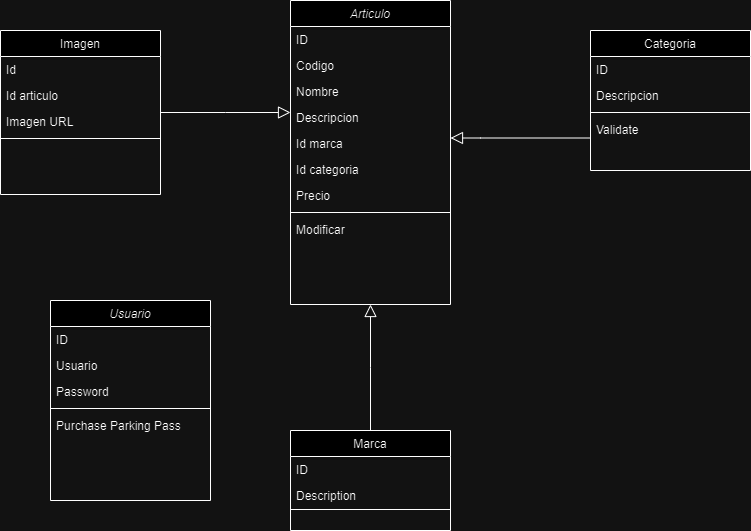

The diagram above was exported from draw.io. Its source (the exported page's mxGraphModel, read from the mxfile embedded in the PNG):
<mxGraphModel dx="1434" dy="746" grid="1" gridSize="10" guides="1" tooltips="1" connect="1" arrows="1" fold="1" page="1" pageScale="1" pageWidth="827" pageHeight="1169" math="0" shadow="0">
  <root>
    <mxCell id="WIyWlLk6GJQsqaUBKTNV-0" />
    <mxCell id="WIyWlLk6GJQsqaUBKTNV-1" parent="WIyWlLk6GJQsqaUBKTNV-0" />
    <mxCell id="zkfFHV4jXpPFQw0GAbJ--0" value="Articulo" style="swimlane;fontStyle=2;align=center;verticalAlign=top;childLayout=stackLayout;horizontal=1;startSize=26;horizontalStack=0;resizeParent=1;resizeLast=0;collapsible=1;marginBottom=0;rounded=0;shadow=0;strokeWidth=1;" parent="WIyWlLk6GJQsqaUBKTNV-1" vertex="1">
      <mxGeometry x="300" y="60" width="160" height="304" as="geometry">
        <mxRectangle x="230" y="140" width="160" height="26" as="alternateBounds" />
      </mxGeometry>
    </mxCell>
    <mxCell id="zkfFHV4jXpPFQw0GAbJ--1" value="ID" style="text;align=left;verticalAlign=top;spacingLeft=4;spacingRight=4;overflow=hidden;rotatable=0;points=[[0,0.5],[1,0.5]];portConstraint=eastwest;" parent="zkfFHV4jXpPFQw0GAbJ--0" vertex="1">
      <mxGeometry y="26" width="160" height="26" as="geometry" />
    </mxCell>
    <mxCell id="zkfFHV4jXpPFQw0GAbJ--2" value="Codigo    " style="text;align=left;verticalAlign=top;spacingLeft=4;spacingRight=4;overflow=hidden;rotatable=0;points=[[0,0.5],[1,0.5]];portConstraint=eastwest;rounded=0;shadow=0;html=0;" parent="zkfFHV4jXpPFQw0GAbJ--0" vertex="1">
      <mxGeometry y="52" width="160" height="26" as="geometry" />
    </mxCell>
    <mxCell id="zkfFHV4jXpPFQw0GAbJ--3" value="Nombre" style="text;align=left;verticalAlign=top;spacingLeft=4;spacingRight=4;overflow=hidden;rotatable=0;points=[[0,0.5],[1,0.5]];portConstraint=eastwest;rounded=0;shadow=0;html=0;" parent="zkfFHV4jXpPFQw0GAbJ--0" vertex="1">
      <mxGeometry y="78" width="160" height="26" as="geometry" />
    </mxCell>
    <mxCell id="EVTJ-kNd3813C1EDVP3Z-6" value="Descripcion" style="text;align=left;verticalAlign=top;spacingLeft=4;spacingRight=4;overflow=hidden;rotatable=0;points=[[0,0.5],[1,0.5]];portConstraint=eastwest;rounded=0;shadow=0;html=0;" vertex="1" parent="zkfFHV4jXpPFQw0GAbJ--0">
      <mxGeometry y="104" width="160" height="26" as="geometry" />
    </mxCell>
    <mxCell id="EVTJ-kNd3813C1EDVP3Z-7" value="Id marca" style="text;align=left;verticalAlign=top;spacingLeft=4;spacingRight=4;overflow=hidden;rotatable=0;points=[[0,0.5],[1,0.5]];portConstraint=eastwest;rounded=0;shadow=0;html=0;" vertex="1" parent="zkfFHV4jXpPFQw0GAbJ--0">
      <mxGeometry y="130" width="160" height="26" as="geometry" />
    </mxCell>
    <mxCell id="EVTJ-kNd3813C1EDVP3Z-8" value="Id categoria" style="text;align=left;verticalAlign=top;spacingLeft=4;spacingRight=4;overflow=hidden;rotatable=0;points=[[0,0.5],[1,0.5]];portConstraint=eastwest;rounded=0;shadow=0;html=0;" vertex="1" parent="zkfFHV4jXpPFQw0GAbJ--0">
      <mxGeometry y="156" width="160" height="26" as="geometry" />
    </mxCell>
    <mxCell id="EVTJ-kNd3813C1EDVP3Z-9" value="Precio" style="text;align=left;verticalAlign=top;spacingLeft=4;spacingRight=4;overflow=hidden;rotatable=0;points=[[0,0.5],[1,0.5]];portConstraint=eastwest;rounded=0;shadow=0;html=0;" vertex="1" parent="zkfFHV4jXpPFQw0GAbJ--0">
      <mxGeometry y="182" width="160" height="26" as="geometry" />
    </mxCell>
    <mxCell id="zkfFHV4jXpPFQw0GAbJ--4" value="" style="line;html=1;strokeWidth=1;align=left;verticalAlign=middle;spacingTop=-1;spacingLeft=3;spacingRight=3;rotatable=0;labelPosition=right;points=[];portConstraint=eastwest;" parent="zkfFHV4jXpPFQw0GAbJ--0" vertex="1">
      <mxGeometry y="208" width="160" height="8" as="geometry" />
    </mxCell>
    <mxCell id="EVTJ-kNd3813C1EDVP3Z-16" value="Modificar" style="text;align=left;verticalAlign=top;spacingLeft=4;spacingRight=4;overflow=hidden;rotatable=0;points=[[0,0.5],[1,0.5]];portConstraint=eastwest;" vertex="1" parent="zkfFHV4jXpPFQw0GAbJ--0">
      <mxGeometry y="216" width="160" height="44" as="geometry" />
    </mxCell>
    <mxCell id="zkfFHV4jXpPFQw0GAbJ--6" value="Imagen" style="swimlane;fontStyle=0;align=center;verticalAlign=top;childLayout=stackLayout;horizontal=1;startSize=26;horizontalStack=0;resizeParent=1;resizeLast=0;collapsible=1;marginBottom=0;rounded=0;shadow=0;strokeWidth=1;" parent="WIyWlLk6GJQsqaUBKTNV-1" vertex="1">
      <mxGeometry x="10" y="90" width="160" height="164" as="geometry">
        <mxRectangle x="130" y="380" width="160" height="26" as="alternateBounds" />
      </mxGeometry>
    </mxCell>
    <mxCell id="zkfFHV4jXpPFQw0GAbJ--7" value="Id" style="text;align=left;verticalAlign=top;spacingLeft=4;spacingRight=4;overflow=hidden;rotatable=0;points=[[0,0.5],[1,0.5]];portConstraint=eastwest;" parent="zkfFHV4jXpPFQw0GAbJ--6" vertex="1">
      <mxGeometry y="26" width="160" height="26" as="geometry" />
    </mxCell>
    <mxCell id="zkfFHV4jXpPFQw0GAbJ--8" value="Id articulo" style="text;align=left;verticalAlign=top;spacingLeft=4;spacingRight=4;overflow=hidden;rotatable=0;points=[[0,0.5],[1,0.5]];portConstraint=eastwest;rounded=0;shadow=0;html=0;" parent="zkfFHV4jXpPFQw0GAbJ--6" vertex="1">
      <mxGeometry y="52" width="160" height="26" as="geometry" />
    </mxCell>
    <mxCell id="EVTJ-kNd3813C1EDVP3Z-10" value="Imagen URL" style="text;align=left;verticalAlign=top;spacingLeft=4;spacingRight=4;overflow=hidden;rotatable=0;points=[[0,0.5],[1,0.5]];portConstraint=eastwest;rounded=0;shadow=0;html=0;" vertex="1" parent="zkfFHV4jXpPFQw0GAbJ--6">
      <mxGeometry y="78" width="160" height="26" as="geometry" />
    </mxCell>
    <mxCell id="zkfFHV4jXpPFQw0GAbJ--9" value="" style="line;html=1;strokeWidth=1;align=left;verticalAlign=middle;spacingTop=-1;spacingLeft=3;spacingRight=3;rotatable=0;labelPosition=right;points=[];portConstraint=eastwest;" parent="zkfFHV4jXpPFQw0GAbJ--6" vertex="1">
      <mxGeometry y="104" width="160" height="8" as="geometry" />
    </mxCell>
    <mxCell id="zkfFHV4jXpPFQw0GAbJ--12" value="" style="endArrow=block;endSize=10;endFill=0;shadow=0;strokeWidth=1;rounded=0;curved=0;edgeStyle=elbowEdgeStyle;elbow=vertical;" parent="WIyWlLk6GJQsqaUBKTNV-1" source="zkfFHV4jXpPFQw0GAbJ--6" target="zkfFHV4jXpPFQw0GAbJ--0" edge="1">
      <mxGeometry width="160" relative="1" as="geometry">
        <mxPoint x="200" y="203" as="sourcePoint" />
        <mxPoint x="200" y="203" as="targetPoint" />
      </mxGeometry>
    </mxCell>
    <mxCell id="zkfFHV4jXpPFQw0GAbJ--13" value="Marca" style="swimlane;fontStyle=0;align=center;verticalAlign=top;childLayout=stackLayout;horizontal=1;startSize=26;horizontalStack=0;resizeParent=1;resizeLast=0;collapsible=1;marginBottom=0;rounded=0;shadow=0;strokeWidth=1;" parent="WIyWlLk6GJQsqaUBKTNV-1" vertex="1">
      <mxGeometry x="300" y="490" width="160" height="100" as="geometry">
        <mxRectangle x="340" y="380" width="170" height="26" as="alternateBounds" />
      </mxGeometry>
    </mxCell>
    <mxCell id="zkfFHV4jXpPFQw0GAbJ--14" value="ID" style="text;align=left;verticalAlign=top;spacingLeft=4;spacingRight=4;overflow=hidden;rotatable=0;points=[[0,0.5],[1,0.5]];portConstraint=eastwest;" parent="zkfFHV4jXpPFQw0GAbJ--13" vertex="1">
      <mxGeometry y="26" width="160" height="26" as="geometry" />
    </mxCell>
    <mxCell id="EVTJ-kNd3813C1EDVP3Z-11" value="Description" style="text;align=left;verticalAlign=top;spacingLeft=4;spacingRight=4;overflow=hidden;rotatable=0;points=[[0,0.5],[1,0.5]];portConstraint=eastwest;" vertex="1" parent="zkfFHV4jXpPFQw0GAbJ--13">
      <mxGeometry y="52" width="160" height="26" as="geometry" />
    </mxCell>
    <mxCell id="zkfFHV4jXpPFQw0GAbJ--15" value="" style="line;html=1;strokeWidth=1;align=left;verticalAlign=middle;spacingTop=-1;spacingLeft=3;spacingRight=3;rotatable=0;labelPosition=right;points=[];portConstraint=eastwest;" parent="zkfFHV4jXpPFQw0GAbJ--13" vertex="1">
      <mxGeometry y="78" width="160" height="2" as="geometry" />
    </mxCell>
    <mxCell id="zkfFHV4jXpPFQw0GAbJ--16" value="" style="endArrow=block;endSize=10;endFill=0;shadow=0;strokeWidth=1;rounded=0;curved=0;edgeStyle=elbowEdgeStyle;elbow=vertical;" parent="WIyWlLk6GJQsqaUBKTNV-1" source="zkfFHV4jXpPFQw0GAbJ--13" target="zkfFHV4jXpPFQw0GAbJ--0" edge="1">
      <mxGeometry width="160" relative="1" as="geometry">
        <mxPoint x="210" y="373" as="sourcePoint" />
        <mxPoint x="310" y="271" as="targetPoint" />
      </mxGeometry>
    </mxCell>
    <mxCell id="zkfFHV4jXpPFQw0GAbJ--17" value="Categoria" style="swimlane;fontStyle=0;align=center;verticalAlign=top;childLayout=stackLayout;horizontal=1;startSize=26;horizontalStack=0;resizeParent=1;resizeLast=0;collapsible=1;marginBottom=0;rounded=0;shadow=0;strokeWidth=1;" parent="WIyWlLk6GJQsqaUBKTNV-1" vertex="1">
      <mxGeometry x="600" y="90" width="160" height="140" as="geometry">
        <mxRectangle x="550" y="140" width="160" height="26" as="alternateBounds" />
      </mxGeometry>
    </mxCell>
    <mxCell id="zkfFHV4jXpPFQw0GAbJ--18" value="ID" style="text;align=left;verticalAlign=top;spacingLeft=4;spacingRight=4;overflow=hidden;rotatable=0;points=[[0,0.5],[1,0.5]];portConstraint=eastwest;" parent="zkfFHV4jXpPFQw0GAbJ--17" vertex="1">
      <mxGeometry y="26" width="160" height="26" as="geometry" />
    </mxCell>
    <mxCell id="zkfFHV4jXpPFQw0GAbJ--19" value="Descripcion" style="text;align=left;verticalAlign=top;spacingLeft=4;spacingRight=4;overflow=hidden;rotatable=0;points=[[0,0.5],[1,0.5]];portConstraint=eastwest;rounded=0;shadow=0;html=0;" parent="zkfFHV4jXpPFQw0GAbJ--17" vertex="1">
      <mxGeometry y="52" width="160" height="26" as="geometry" />
    </mxCell>
    <mxCell id="zkfFHV4jXpPFQw0GAbJ--23" value="" style="line;html=1;strokeWidth=1;align=left;verticalAlign=middle;spacingTop=-1;spacingLeft=3;spacingRight=3;rotatable=0;labelPosition=right;points=[];portConstraint=eastwest;" parent="zkfFHV4jXpPFQw0GAbJ--17" vertex="1">
      <mxGeometry y="78" width="160" height="8" as="geometry" />
    </mxCell>
    <mxCell id="zkfFHV4jXpPFQw0GAbJ--24" value="Validate" style="text;align=left;verticalAlign=top;spacingLeft=4;spacingRight=4;overflow=hidden;rotatable=0;points=[[0,0.5],[1,0.5]];portConstraint=eastwest;" parent="zkfFHV4jXpPFQw0GAbJ--17" vertex="1">
      <mxGeometry y="86" width="160" height="26" as="geometry" />
    </mxCell>
    <mxCell id="EVTJ-kNd3813C1EDVP3Z-0" value="Usuario" style="swimlane;fontStyle=2;align=center;verticalAlign=top;childLayout=stackLayout;horizontal=1;startSize=26;horizontalStack=0;resizeParent=1;resizeLast=0;collapsible=1;marginBottom=0;rounded=0;shadow=0;strokeWidth=1;" vertex="1" parent="WIyWlLk6GJQsqaUBKTNV-1">
      <mxGeometry x="60" y="360" width="160" height="200" as="geometry">
        <mxRectangle x="230" y="140" width="160" height="26" as="alternateBounds" />
      </mxGeometry>
    </mxCell>
    <mxCell id="EVTJ-kNd3813C1EDVP3Z-1" value="ID" style="text;align=left;verticalAlign=top;spacingLeft=4;spacingRight=4;overflow=hidden;rotatable=0;points=[[0,0.5],[1,0.5]];portConstraint=eastwest;" vertex="1" parent="EVTJ-kNd3813C1EDVP3Z-0">
      <mxGeometry y="26" width="160" height="26" as="geometry" />
    </mxCell>
    <mxCell id="EVTJ-kNd3813C1EDVP3Z-2" value="Usuario" style="text;align=left;verticalAlign=top;spacingLeft=4;spacingRight=4;overflow=hidden;rotatable=0;points=[[0,0.5],[1,0.5]];portConstraint=eastwest;rounded=0;shadow=0;html=0;" vertex="1" parent="EVTJ-kNd3813C1EDVP3Z-0">
      <mxGeometry y="52" width="160" height="26" as="geometry" />
    </mxCell>
    <mxCell id="EVTJ-kNd3813C1EDVP3Z-3" value="Password" style="text;align=left;verticalAlign=top;spacingLeft=4;spacingRight=4;overflow=hidden;rotatable=0;points=[[0,0.5],[1,0.5]];portConstraint=eastwest;rounded=0;shadow=0;html=0;" vertex="1" parent="EVTJ-kNd3813C1EDVP3Z-0">
      <mxGeometry y="78" width="160" height="26" as="geometry" />
    </mxCell>
    <mxCell id="EVTJ-kNd3813C1EDVP3Z-4" value="" style="line;html=1;strokeWidth=1;align=left;verticalAlign=middle;spacingTop=-1;spacingLeft=3;spacingRight=3;rotatable=0;labelPosition=right;points=[];portConstraint=eastwest;" vertex="1" parent="EVTJ-kNd3813C1EDVP3Z-0">
      <mxGeometry y="104" width="160" height="8" as="geometry" />
    </mxCell>
    <mxCell id="EVTJ-kNd3813C1EDVP3Z-5" value="Purchase Parking Pass" style="text;align=left;verticalAlign=top;spacingLeft=4;spacingRight=4;overflow=hidden;rotatable=0;points=[[0,0.5],[1,0.5]];portConstraint=eastwest;" vertex="1" parent="EVTJ-kNd3813C1EDVP3Z-0">
      <mxGeometry y="112" width="160" height="88" as="geometry" />
    </mxCell>
    <mxCell id="EVTJ-kNd3813C1EDVP3Z-15" value="" style="endArrow=block;endSize=10;endFill=0;shadow=0;strokeWidth=1;rounded=0;curved=0;edgeStyle=elbowEdgeStyle;elbow=vertical;" edge="1" parent="WIyWlLk6GJQsqaUBKTNV-1">
      <mxGeometry width="160" relative="1" as="geometry">
        <mxPoint x="600" y="197.5" as="sourcePoint" />
        <mxPoint x="460" y="197.5" as="targetPoint" />
        <Array as="points">
          <mxPoint x="490" y="197.5" />
        </Array>
      </mxGeometry>
    </mxCell>
  </root>
</mxGraphModel>